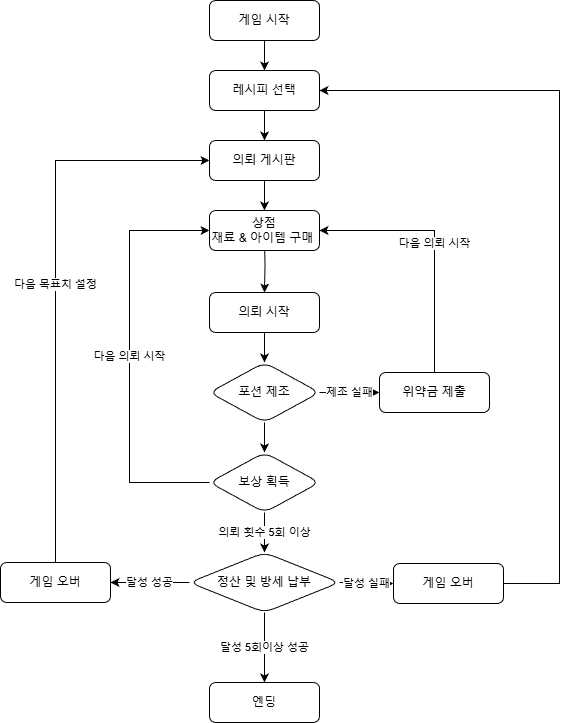

The diagram above was exported from draw.io. Its source (the exported page's mxGraphModel, read from the mxfile embedded in the PNG):
<mxGraphModel dx="1562" dy="810" grid="1" gridSize="10" guides="1" tooltips="1" connect="1" arrows="1" fold="1" page="1" pageScale="1" pageWidth="827" pageHeight="1169" math="0" shadow="0">
  <root>
    <mxCell id="0" />
    <mxCell id="1" parent="0" />
    <mxCell id="Ow0nFnJeXU-x1Oo0N4dX-3" value="" style="edgeStyle=orthogonalEdgeStyle;rounded=0;orthogonalLoop=1;jettySize=auto;html=1;" parent="1" source="Ow0nFnJeXU-x1Oo0N4dX-1" target="Ow0nFnJeXU-x1Oo0N4dX-2" edge="1">
      <mxGeometry relative="1" as="geometry" />
    </mxCell>
    <mxCell id="Ow0nFnJeXU-x1Oo0N4dX-1" value="게임 시작" style="rounded=1;whiteSpace=wrap;html=1;" parent="1" vertex="1">
      <mxGeometry x="340" y="40" width="110" height="40" as="geometry" />
    </mxCell>
    <mxCell id="Ow0nFnJeXU-x1Oo0N4dX-5" value="" style="edgeStyle=orthogonalEdgeStyle;rounded=0;orthogonalLoop=1;jettySize=auto;html=1;" parent="1" source="Ow0nFnJeXU-x1Oo0N4dX-2" target="Ow0nFnJeXU-x1Oo0N4dX-4" edge="1">
      <mxGeometry relative="1" as="geometry" />
    </mxCell>
    <mxCell id="Ow0nFnJeXU-x1Oo0N4dX-2" value="레시피 선택" style="whiteSpace=wrap;html=1;rounded=1;" parent="1" vertex="1">
      <mxGeometry x="340" y="110" width="110" height="40" as="geometry" />
    </mxCell>
    <mxCell id="Si1rkHMpeFlyt0OBde5q-3" value="" style="edgeStyle=orthogonalEdgeStyle;rounded=0;orthogonalLoop=1;jettySize=auto;html=1;" edge="1" parent="1" source="Ow0nFnJeXU-x1Oo0N4dX-4" target="Si1rkHMpeFlyt0OBde5q-2">
      <mxGeometry relative="1" as="geometry" />
    </mxCell>
    <mxCell id="Ow0nFnJeXU-x1Oo0N4dX-4" value="의뢰 게시판" style="whiteSpace=wrap;html=1;rounded=1;" parent="1" vertex="1">
      <mxGeometry x="340" y="180" width="110" height="40" as="geometry" />
    </mxCell>
    <mxCell id="Ow0nFnJeXU-x1Oo0N4dX-12" value="" style="edgeStyle=orthogonalEdgeStyle;rounded=0;orthogonalLoop=1;jettySize=auto;html=1;" parent="1" source="Ow0nFnJeXU-x1Oo0N4dX-6" target="Ow0nFnJeXU-x1Oo0N4dX-11" edge="1">
      <mxGeometry relative="1" as="geometry" />
    </mxCell>
    <mxCell id="Ow0nFnJeXU-x1Oo0N4dX-6" value="의뢰 시작" style="whiteSpace=wrap;html=1;rounded=1;" parent="1" vertex="1">
      <mxGeometry x="340" y="332" width="110" height="40" as="geometry" />
    </mxCell>
    <mxCell id="Ow0nFnJeXU-x1Oo0N4dX-14" value="제조 실패" style="edgeStyle=orthogonalEdgeStyle;rounded=0;orthogonalLoop=1;jettySize=auto;html=1;" parent="1" source="Ow0nFnJeXU-x1Oo0N4dX-11" target="Ow0nFnJeXU-x1Oo0N4dX-13" edge="1">
      <mxGeometry relative="1" as="geometry" />
    </mxCell>
    <mxCell id="Ow0nFnJeXU-x1Oo0N4dX-17" value="" style="edgeStyle=orthogonalEdgeStyle;rounded=0;orthogonalLoop=1;jettySize=auto;html=1;" parent="1" source="Ow0nFnJeXU-x1Oo0N4dX-11" target="Ow0nFnJeXU-x1Oo0N4dX-16" edge="1">
      <mxGeometry relative="1" as="geometry" />
    </mxCell>
    <mxCell id="Ow0nFnJeXU-x1Oo0N4dX-11" value="포션 제조" style="rhombus;whiteSpace=wrap;html=1;rounded=1;" parent="1" vertex="1">
      <mxGeometry x="340" y="402" width="110" height="60" as="geometry" />
    </mxCell>
    <mxCell id="Ow0nFnJeXU-x1Oo0N4dX-13" value="위약금 제출" style="whiteSpace=wrap;html=1;rounded=1;" parent="1" vertex="1">
      <mxGeometry x="510" y="412" width="110" height="40" as="geometry" />
    </mxCell>
    <mxCell id="Ow0nFnJeXU-x1Oo0N4dX-15" value="다음 의뢰 시작" style="endArrow=classic;html=1;rounded=0;exitX=0.5;exitY=0;exitDx=0;exitDy=0;entryX=1;entryY=0.5;entryDx=0;entryDy=0;" parent="1" source="Ow0nFnJeXU-x1Oo0N4dX-13" target="Si1rkHMpeFlyt0OBde5q-2" edge="1">
      <mxGeometry width="50" height="50" relative="1" as="geometry">
        <mxPoint x="390" y="392" as="sourcePoint" />
        <mxPoint x="440" y="342" as="targetPoint" />
        <Array as="points">
          <mxPoint x="565" y="270" />
        </Array>
      </mxGeometry>
    </mxCell>
    <mxCell id="Ow0nFnJeXU-x1Oo0N4dX-23" value="의뢰 횟수 5회 이상" style="edgeStyle=orthogonalEdgeStyle;rounded=0;orthogonalLoop=1;jettySize=auto;html=1;" parent="1" source="Ow0nFnJeXU-x1Oo0N4dX-16" target="Ow0nFnJeXU-x1Oo0N4dX-22" edge="1">
      <mxGeometry relative="1" as="geometry" />
    </mxCell>
    <mxCell id="Ow0nFnJeXU-x1Oo0N4dX-16" value="보상 획득" style="rhombus;whiteSpace=wrap;html=1;rounded=1;" parent="1" vertex="1">
      <mxGeometry x="340" y="492" width="110" height="60" as="geometry" />
    </mxCell>
    <mxCell id="Ow0nFnJeXU-x1Oo0N4dX-25" value="달성 실패" style="edgeStyle=orthogonalEdgeStyle;rounded=0;orthogonalLoop=1;jettySize=auto;html=1;" parent="1" source="Ow0nFnJeXU-x1Oo0N4dX-22" target="Ow0nFnJeXU-x1Oo0N4dX-24" edge="1">
      <mxGeometry relative="1" as="geometry" />
    </mxCell>
    <mxCell id="Ow0nFnJeXU-x1Oo0N4dX-33" value="달성 성공" style="edgeStyle=orthogonalEdgeStyle;rounded=0;orthogonalLoop=1;jettySize=auto;html=1;" parent="1" source="Ow0nFnJeXU-x1Oo0N4dX-22" target="Ow0nFnJeXU-x1Oo0N4dX-32" edge="1">
      <mxGeometry relative="1" as="geometry" />
    </mxCell>
    <mxCell id="Ow0nFnJeXU-x1Oo0N4dX-37" value="달성 5회이상 성공" style="edgeStyle=orthogonalEdgeStyle;rounded=0;orthogonalLoop=1;jettySize=auto;html=1;" parent="1" source="Ow0nFnJeXU-x1Oo0N4dX-22" target="Ow0nFnJeXU-x1Oo0N4dX-36" edge="1">
      <mxGeometry relative="1" as="geometry" />
    </mxCell>
    <mxCell id="Ow0nFnJeXU-x1Oo0N4dX-22" value="정산 및 방세 납부" style="rhombus;whiteSpace=wrap;html=1;rounded=1;" parent="1" vertex="1">
      <mxGeometry x="320" y="592" width="150" height="60" as="geometry" />
    </mxCell>
    <mxCell id="Ow0nFnJeXU-x1Oo0N4dX-31" style="edgeStyle=orthogonalEdgeStyle;rounded=0;orthogonalLoop=1;jettySize=auto;html=1;exitX=1;exitY=0.5;exitDx=0;exitDy=0;entryX=1;entryY=0.5;entryDx=0;entryDy=0;" parent="1" source="Ow0nFnJeXU-x1Oo0N4dX-24" target="Ow0nFnJeXU-x1Oo0N4dX-2" edge="1">
      <mxGeometry relative="1" as="geometry">
        <Array as="points">
          <mxPoint x="690" y="623" />
          <mxPoint x="690" y="130" />
        </Array>
      </mxGeometry>
    </mxCell>
    <mxCell id="Ow0nFnJeXU-x1Oo0N4dX-24" value="게임 오버" style="whiteSpace=wrap;html=1;rounded=1;" parent="1" vertex="1">
      <mxGeometry x="524" y="603" width="110" height="40" as="geometry" />
    </mxCell>
    <mxCell id="Ow0nFnJeXU-x1Oo0N4dX-35" value="다음 목표치 설정" style="edgeStyle=orthogonalEdgeStyle;rounded=0;orthogonalLoop=1;jettySize=auto;html=1;exitX=0.5;exitY=0;exitDx=0;exitDy=0;entryX=0;entryY=0.5;entryDx=0;entryDy=0;" parent="1" source="Ow0nFnJeXU-x1Oo0N4dX-32" target="Ow0nFnJeXU-x1Oo0N4dX-4" edge="1">
      <mxGeometry relative="1" as="geometry" />
    </mxCell>
    <mxCell id="Ow0nFnJeXU-x1Oo0N4dX-32" value="게임 오버" style="whiteSpace=wrap;html=1;rounded=1;" parent="1" vertex="1">
      <mxGeometry x="131" y="602" width="110" height="40" as="geometry" />
    </mxCell>
    <mxCell id="Ow0nFnJeXU-x1Oo0N4dX-36" value="엔딩" style="whiteSpace=wrap;html=1;rounded=1;" parent="1" vertex="1">
      <mxGeometry x="340" y="722" width="110" height="40" as="geometry" />
    </mxCell>
    <mxCell id="Si1rkHMpeFlyt0OBde5q-7" value="" style="edgeStyle=orthogonalEdgeStyle;rounded=0;orthogonalLoop=1;jettySize=auto;html=1;" edge="1" parent="1" target="Ow0nFnJeXU-x1Oo0N4dX-6">
      <mxGeometry relative="1" as="geometry">
        <mxPoint x="395" y="277" as="sourcePoint" />
      </mxGeometry>
    </mxCell>
    <mxCell id="Si1rkHMpeFlyt0OBde5q-2" value="상점&lt;div&gt;재료 &amp;amp; 아이템 구매&amp;nbsp;&lt;/div&gt;" style="whiteSpace=wrap;html=1;rounded=1;" vertex="1" parent="1">
      <mxGeometry x="340" y="250" width="110" height="40" as="geometry" />
    </mxCell>
    <mxCell id="Si1rkHMpeFlyt0OBde5q-8" value="다음 의뢰 시작" style="endArrow=classic;html=1;rounded=0;exitX=0;exitY=0.5;exitDx=0;exitDy=0;entryX=0;entryY=0.5;entryDx=0;entryDy=0;" edge="1" parent="1" source="Ow0nFnJeXU-x1Oo0N4dX-16" target="Si1rkHMpeFlyt0OBde5q-2">
      <mxGeometry width="50" height="50" relative="1" as="geometry">
        <mxPoint x="305" y="462" as="sourcePoint" />
        <mxPoint x="190" y="320" as="targetPoint" />
        <Array as="points">
          <mxPoint x="260" y="522" />
          <mxPoint x="260" y="270" />
        </Array>
      </mxGeometry>
    </mxCell>
  </root>
</mxGraphModel>